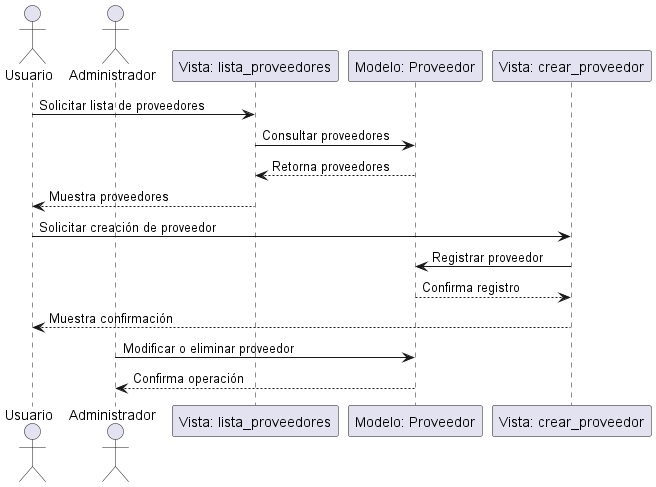

The diagram above was rendered by PlantUML. Its source (embedded in the PNG):
@startuml
actor Usuario
actor Administrador as Admin
participant "Vista: lista_proveedores" as ListaProveedores
participant "Modelo: Proveedor" as ModeloProveedor
participant "Vista: crear_proveedor" as CrearProveedor

Usuario -> ListaProveedores : Solicitar lista de proveedores
ListaProveedores -> ModeloProveedor : Consultar proveedores
ModeloProveedor --> ListaProveedores : Retorna proveedores
ListaProveedores --> Usuario : Muestra proveedores

Usuario -> CrearProveedor : Solicitar creación de proveedor
CrearProveedor -> ModeloProveedor : Registrar proveedor
ModeloProveedor --> CrearProveedor : Confirma registro
CrearProveedor --> Usuario : Muestra confirmación

Admin -> ModeloProveedor : Modificar o eliminar proveedor
ModeloProveedor --> Admin : Confirma operación
@enduml